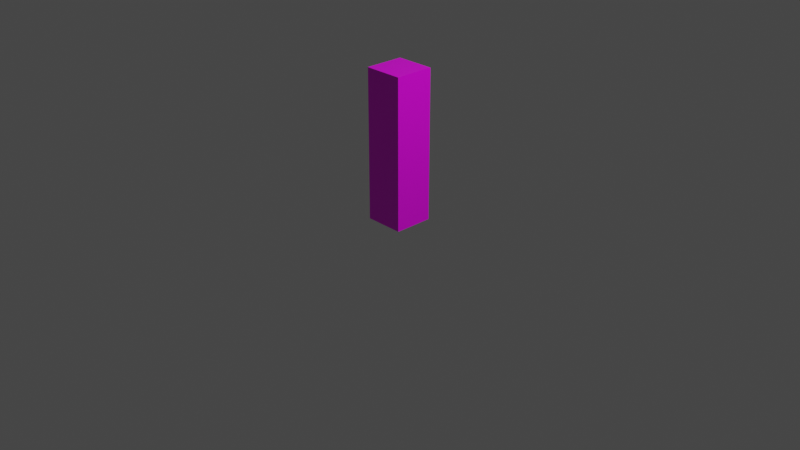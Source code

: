 # Source: Auriana_Normal.blend  (saved by Blender 2.82.7; exported with 4.5.12 LTS)
import bpy
from mathutils import Matrix  # noqa: F401  (used for matrix-valued properties, if any)

bpy.ops.wm.read_factory_settings(use_empty=True)
scene = bpy.context.scene
scene.name = 'Scene'

# ---- collections
col_collection = bpy.data.collections.new('Collection'); scene.collection.children.link(col_collection)

# ---- images (referenced by path relative to the original .blend; pixels are not part of the script)
import os
ASSET_DIR = os.environ.get("B2B_ASSET_DIR", "")  # directory of the original .blend (textures are referenced by path, not embedded)
HERE = os.path.dirname(os.path.abspath(__file__))  # packed textures are extracted next to this script under _unpacked/

def load_image(name, relpath, width, height, colorspace="sRGB"):
    """Load a texture the original file referenced (path relative to the .blend, or extracted next to this script)."""
    p = next((c for c in (os.path.join(HERE, relpath), os.path.join(ASSET_DIR, relpath)) if relpath and os.path.exists(c)), "")
    if p:
        img = bpy.data.images.load(p, check_existing=True)
        img.name = name
    else:  # same state as the original file: an image datablock whose file is absent (Cycles renders it pink)
        img = bpy.data.images.new(name, width, height)
        img.source = "FILE"
        img.filepath = "//" + (relpath or name)
    img.colorspace_settings.name = colorspace
    return img
img_lolirock_auriana_normal_r90_jpg = load_image('LoliRock_Auriana_Normal_R90.jpg', 'LoliRock_Auriana_Normal_R90.jpg', 1024, 1024, 'sRGB')

# ---- materials (node trees are filled in below, after node groups)
mat_auriananormalmaterial = bpy.data.materials.new('AurianaNormalMaterial')
mat_auriananormalmaterial.alpha_threshold = 0.0
mat_auriananormalmaterial.use_transparent_shadow = False
mat_auriananormalmaterial.line_color = (0.0, 0.0, 0.0, 1.0)

# ---- material node trees
mat_auriananormalmaterial.use_nodes = True; mat_auriananormalmaterial.node_tree.nodes.clear()
_N = mat_auriananormalmaterial.node_tree.nodes; _L = mat_auriananormalmaterial.node_tree.links
n0 = _N.new('ShaderNodeOutputMaterial'); n0.name = 'Material Output'; n0.location = (300, 300)
n1 = _N.new('ShaderNodeBsdfPrincipled'); n1.name = 'Principled BSDF'; n1.location = (10, 300)
n1.distribution = 'GGX'
n1.subsurface_method = 'BURLEY'
n1.inputs[2].default_value = 0.4
n1.inputs[3].default_value = 1.45
n1.inputs[27].default_value = (0.0, 0.0, 0.0, 1.0)
n1.inputs[28].default_value = 1.0
n2 = _N.new('ShaderNodeTexImage'); n2.name = 'Image Texture'; n2.location = (-280, 280)
n2.image = img_lolirock_auriana_normal_r90_jpg
_L.new(n1.outputs[0], n0.inputs[0])
_L.new(n2.outputs[0], n1.inputs[0])
n0.is_active_output = True

# ---- world
world_world = bpy.data.worlds.new('World'); scene.world = world_world
world_world.use_nodes = True; world_world.node_tree.nodes.clear()
_N = world_world.node_tree.nodes; _L = world_world.node_tree.links
n0 = _N.new('ShaderNodeOutputWorld'); n0.name = 'World Output'; n0.location = (300, 300)
n1 = _N.new('ShaderNodeBackground'); n1.name = 'Background'; n1.location = (10, 300)
n1.inputs[0].default_value = (0.05088, 0.05088, 0.05088, 1.0)
_L.new(n1.outputs[0], n0.inputs[0])
n0.is_active_output = True
world_world.color = (0.05088, 0.05088, 0.05088)
world_world.use_sun_shadow = False
world_world.sun_shadow_jitter_overblur = 0.0

# ---- cameras
cam_camera = bpy.data.cameras.new('Camera')
cam_camera.clip_end = 100.0
cam_camera.ortho_scale = 7.314

# ---- lights
light_light = bpy.data.lights.new('Light', 'POINT')
light_light.transmission_factor = 0.0
light_light.energy = 1000.0
light_light.shadow_soft_size = 0.1
light_light.shadow_maximum_resolution = 0.006
light_light.use_absolute_resolution = True

# ---- meshes
me_cube = bpy.data.meshes.new('Cube')
me_cube.from_pydata([(0.21, 0.21, 1.6), (0.21, 0.21, 0.000386), (0.21, -0.21, 1.6), (0.21, -0.21, 0.000386), (-0.21, 0.21, 1.6), (-0.21, 0.21, 0.000386), (-0.21, -0.21, 1.6), (-0.21, -0.21, 0.000386)], [], [(0, 4, 6, 2), (3, 2, 6, 7), (7, 6, 4, 5), (5, 1, 3, 7), (1, 0, 2, 3), (5, 4, 0, 1)])
_uv = me_cube.uv_layers.new(name='UVMap')
_uv.uv.foreach_set('vector', [0.5936, 0.6364, 0.8035, 0.6364, 0.8035, 0.7671, 0.5936, 0.7671, 0.2118, 0.6259, 0.8053, 0.6259, 0.8053, 0.8146, 0.2118, 0.8146, 0.2126, 0.3326, 0.8059, 0.3326, 0.8059, 0.4544, 0.2126, 0.4544, 0.2066, 0.5137, 0.3646, 0.5137, 0.3646, 0.6061, 0.2066, 0.6061, 0.2118, 0.4821, 0.8029, 0.4821, 0.8029, 0.6189, 0.2118, 0.6189, 0.2118, 0.1842, 0.8053, 0.1842, 0.8053, 0.3216, 0.2118, 0.3216])
me_cube.materials.append(mat_auriananormalmaterial)
me_cube.use_remesh_preserve_volume = False
me_cube.use_remesh_preserve_attributes = False
me_cube.use_mirror_vertex_groups = False
me_cube.update()

# ---- objects
ob_karakter_doboz = bpy.data.objects.new('Karakter Doboz', me_cube)
ob_light = bpy.data.objects.new('Light', light_light)
ob_camera = bpy.data.objects.new('Camera', cam_camera)

# ---- transforms, parenting, visibility, modifiers, constraints
ob_karakter_doboz.location = (0.0, 0.0, 0.0)
ob_karakter_doboz.lock_rotations_4d = False
ob_karakter_doboz.empty_display_type = 'ARROWS'
ob_karakter_doboz.lineart.crease_threshold = 0.0
ob_light.location = (4.076, 1.005, 5.904)
ob_light.rotation_euler = (0.6503, 0.05522, 1.866)
ob_light.lock_rotations_4d = False
ob_light.empty_display_type = 'ARROWS'
ob_light.color = (0.0, 0.0, 0.0, 0.0)
ob_light.lineart.crease_threshold = 0.0
ob_camera.location = (7.359, -6.926, 4.958)
ob_camera.rotation_euler = (1.109, 0.0, 0.8149)
ob_camera.lock_rotations_4d = False
ob_camera.empty_display_type = 'ARROWS'
ob_camera.color = (0.0, 0.0, 0.0, 0.0)
ob_camera.display_type = 'WIRE'
ob_camera.lineart.crease_threshold = 0.0

# ---- collection membership
col_collection.objects.link(ob_karakter_doboz)
col_collection.objects.link(ob_light)
col_collection.objects.link(ob_camera)

# ---- scene / render settings (as saved in the file)
scene.camera = ob_camera
scene.frame_start = 1; scene.frame_end = 250; scene.frame_set(1)
scene.render.engine = 'BLENDER_EEVEE_NEXT'
scene.cycles.use_denoising = False
scene.cycles.samples = 128
scene.cycles.sampling_pattern = 'TABULATED_SOBOL'
scene.cycles.use_adaptive_sampling = False
scene.cycles.use_light_tree = False
scene.view_settings.view_transform = 'Filmic'
bpy.context.view_layer.update()
